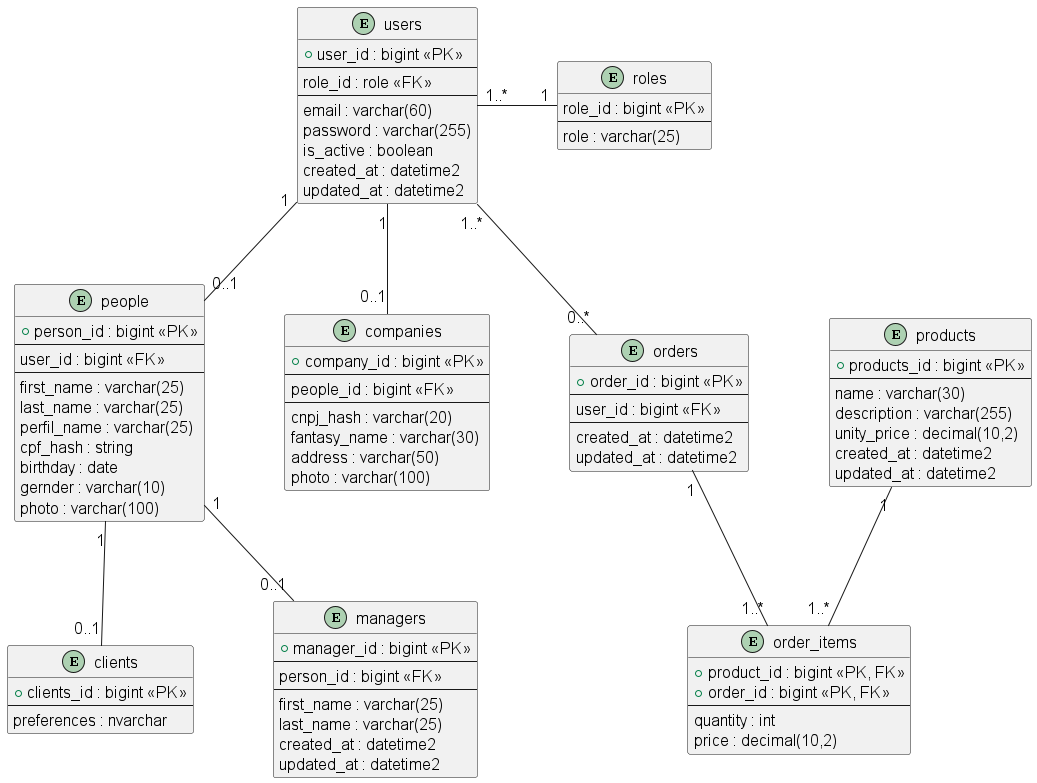

The diagram above was rendered by PlantUML. Its source (embedded in the PNG):
@startuml Data base

skinparam nodesep 80
skinparam ranksep 80
skinparam defaultFontSize 16


entity roles {
    role_id : bigint <<PK>>
    --
    role : varchar(25)
}

entity users {
    +user_id : bigint <<PK>>
    --
    role_id : role <<FK>>
    --
    email : varchar(60)
    password : varchar(255)
    is_active : boolean
    created_at : datetime2
    updated_at : datetime2
}
entity people {
    +person_id : bigint <<PK>> 
    --
    user_id : bigint <<FK>>
    --
    first_name : varchar(25)
    last_name : varchar(25)
    perfil_name : varchar(25) 
    cpf_hash : string
    birthday : date 
    gernder : varchar(10)
    photo : varchar(100)
}
entity clients {
    +clients_id : bigint <<PK>> 
    --
    preferences : nvarchar
}
' entity administrators {
'     +administrator_id : bigint <<PK>> 
'     --
'     person_id : bigint <<FK>> 
'     --
'     first_name : varchar(25)
'     last_name : varchar(25) 
'     created_at : datetime2
'     updated_at : datetime2
' }
entity managers {
    +manager_id : bigint <<PK>> 
    --
    person_id : bigint <<FK>>  
    --
    first_name : varchar(25)
    last_name : varchar(25)
    created_at : datetime2
    updated_at : datetime2
}
entity companies {
    +company_id : bigint <<PK>> 
    --
    people_id : bigint <<FK>> 
    --
    cnpj_hash : varchar(20)
    fantasy_name : varchar(30)
    address : varchar(50)
    photo : varchar(100)
}
entity products {
    +products_id : bigint <<PK>> 
    --
    name : varchar(30)
    description : varchar(255)
    unity_price : decimal(10,2)
    created_at : datetime2
    updated_at : datetime2
}
entity order_items {
    +product_id : bigint <<PK, FK>>
    +order_id : bigint <<PK, FK>>
    --
    quantity : int
    price : decimal(10,2)
}
entity orders {
    +order_id : bigint <<PK>>
    --
    user_id : bigint <<FK>>
    --
    created_at : datetime2
    updated_at : datetime2
}

users "1..*"-"1" roles

users  "1"--"0..1" people
users  "1"--"0..1" companies

people  "1"--"0..1"  clients
' people  "1"--"0..1"  administrators
people  "1"--"0..1"  managers

users  "1..*"--"0..*"  orders


orders    "1"--"1..*"  order_items
products  "1"--"1..*" order_items




@enduml